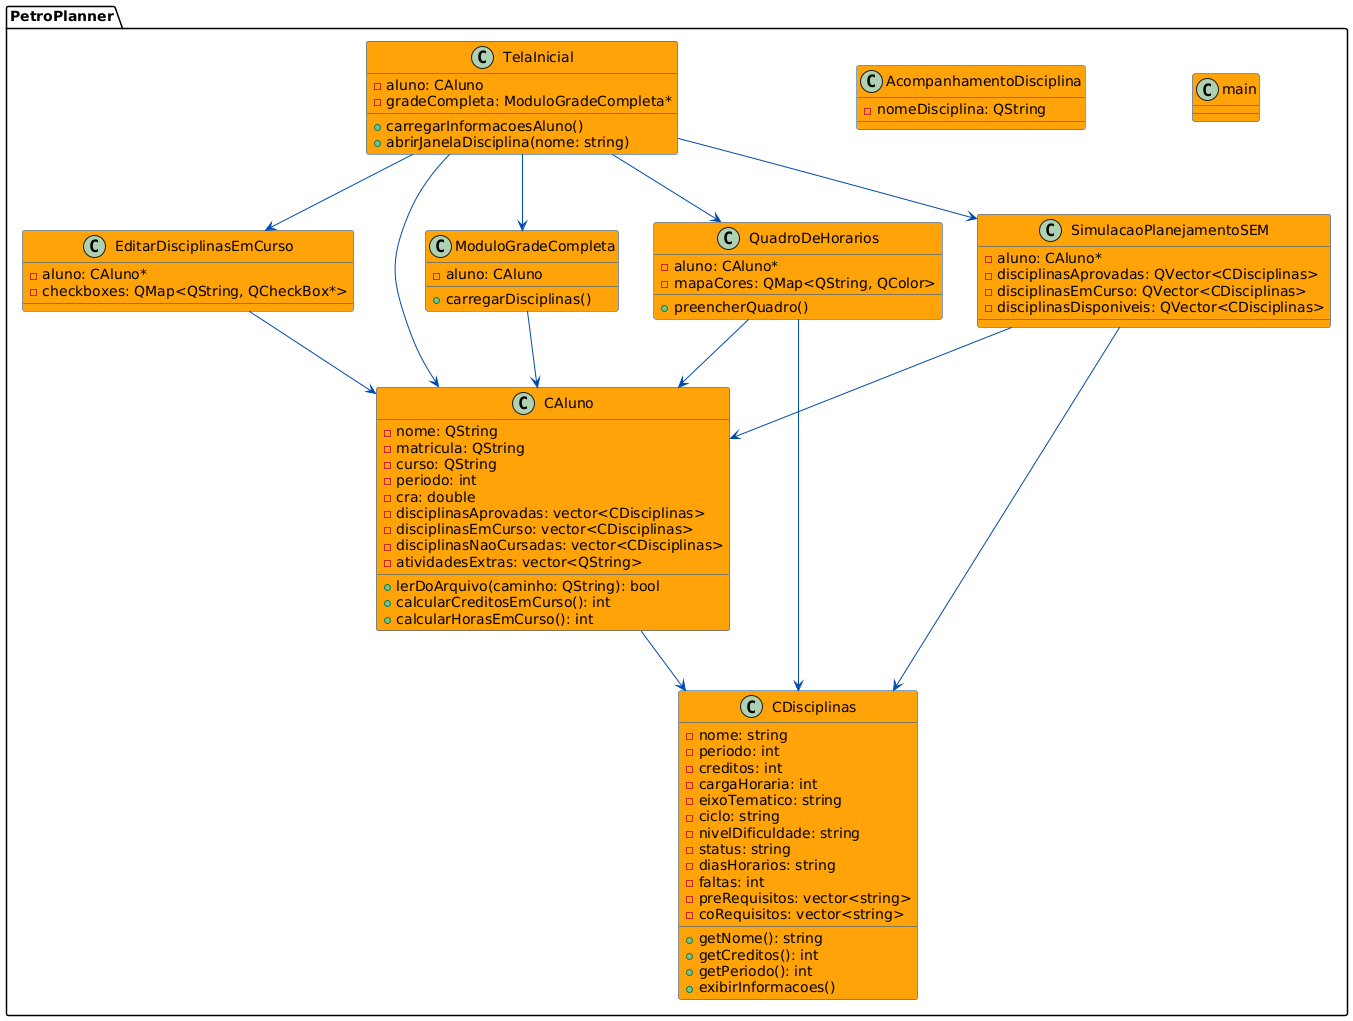

The diagram above was rendered by PlantUML. Its source (embedded in the PNG):
@startuml
skinparam class {
    BackgroundColor #ffa308
    BorderColor #004aad
    ArrowColor #004aad
    FontColor black
}

package "PetroPlanner" {

class CAluno {
    - nome: QString
    - matricula: QString
    - curso: QString
    - periodo: int
    - cra: double
    - disciplinasAprovadas: vector<CDisciplinas>
    - disciplinasEmCurso: vector<CDisciplinas>
    - disciplinasNaoCursadas: vector<CDisciplinas>
    - atividadesExtras: vector<QString>
    + lerDoArquivo(caminho: QString): bool
    + calcularCreditosEmCurso(): int
    + calcularHorasEmCurso(): int
}

class CDisciplinas {
    - nome: string
    - periodo: int
    - creditos: int
    - cargaHoraria: int
    - eixoTematico: string
    - ciclo: string
    - nivelDificuldade: string
    - status: string
    - diasHorarios: string
    - faltas: int
    - preRequisitos: vector<string>
    - coRequisitos: vector<string>
    + getNome(): string
    + getCreditos(): int
    + getPeriodo(): int
    + exibirInformacoes()
}

class TelaInicial {
    - aluno: CAluno
    - gradeCompleta: ModuloGradeCompleta*
    + carregarInformacoesAluno()
    + abrirJanelaDisciplina(nome: string)
}

class ModuloGradeCompleta {
    - aluno: CAluno
    + carregarDisciplinas()
}

class EditarDisciplinasEmCurso {
    - aluno: CAluno*
    - checkboxes: QMap<QString, QCheckBox*>
}

class QuadroDeHorarios {
    - aluno: CAluno*
    - mapaCores: QMap<QString, QColor>
    + preencherQuadro()
}

class SimulacaoPlanejamentoSEM {
    - aluno: CAluno*
    - disciplinasAprovadas: QVector<CDisciplinas>
    - disciplinasEmCurso: QVector<CDisciplinas>
    - disciplinasDisponiveis: QVector<CDisciplinas>
}

class AcompanhamentoDisciplina {
    - nomeDisciplina: QString
}

class main {
}

' Relações
TelaInicial --> CAluno
TelaInicial --> ModuloGradeCompleta
TelaInicial --> SimulacaoPlanejamentoSEM
TelaInicial --> QuadroDeHorarios
TelaInicial --> EditarDisciplinasEmCurso
ModuloGradeCompleta --> CAluno
EditarDisciplinasEmCurso --> CAluno
QuadroDeHorarios --> CAluno
SimulacaoPlanejamentoSEM --> CAluno
SimulacaoPlanejamentoSEM --> CDisciplinas
QuadroDeHorarios --> CDisciplinas
CAluno --> CDisciplinas

}
@enduml